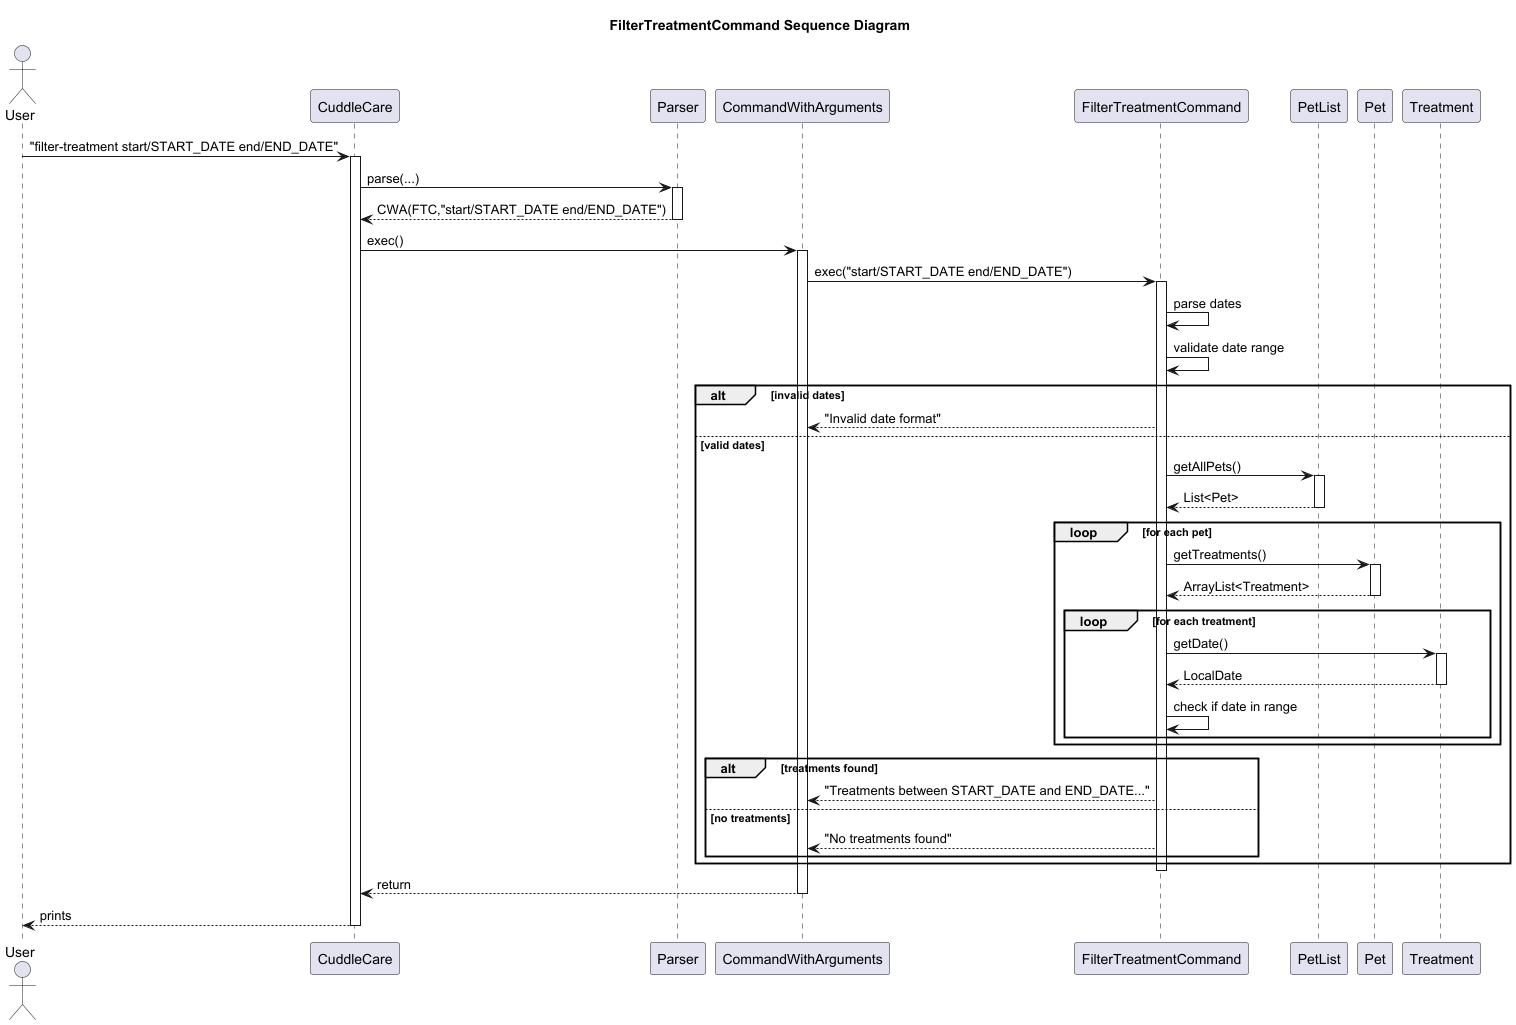

The diagram above was rendered by PlantUML. Its source (embedded in the PNG):
@startuml
title FilterTreatmentCommand Sequence Diagram
actor User
participant CuddleCare
participant Parser
participant CommandWithArguments as CWA
participant FilterTreatmentCommand as FTC
participant PetList
participant Pet
participant Treatment

User -> CuddleCare : "filter-treatment start/START_DATE end/END_DATE"
activate CuddleCare
CuddleCare -> Parser : parse(...)
activate Parser
Parser --> CuddleCare : CWA(FTC,"start/START_DATE end/END_DATE")
deactivate Parser

CuddleCare -> CWA : exec()
activate CWA
CWA -> FTC : exec("start/START_DATE end/END_DATE")
activate FTC

FTC -> FTC : parse dates
FTC -> FTC : validate date range

alt invalid dates
  FTC --> CWA : "Invalid date format"
else valid dates
  FTC -> PetList : getAllPets()
  activate PetList
  PetList --> FTC : List<Pet>
  deactivate PetList

  loop for each pet
    FTC -> Pet : getTreatments()
    activate Pet
    Pet --> FTC : ArrayList<Treatment>
    deactivate Pet

    loop for each treatment
      FTC -> Treatment : getDate()
      activate Treatment
      Treatment --> FTC : LocalDate
      deactivate Treatment
      FTC -> FTC : check if date in range
    end
  end

  alt treatments found
    FTC --> CWA : "Treatments between START_DATE and END_DATE..."
  else no treatments
    FTC --> CWA : "No treatments found"
  end
end

deactivate FTC
CWA --> CuddleCare : return
deactivate CWA
CuddleCare --> User : prints
deactivate CuddleCare
@enduml